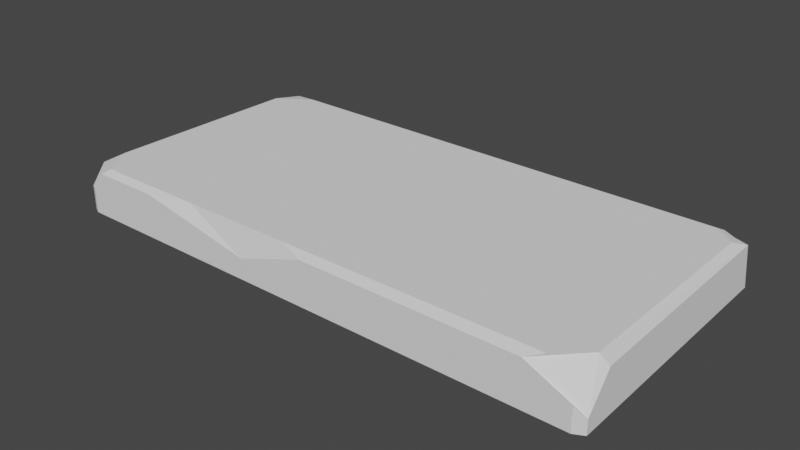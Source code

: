 # Source: Board.blend  (saved by Blender 2.92.15; exported with 4.5.12 LTS)
import bpy
from mathutils import Matrix  # noqa: F401  (used for matrix-valued properties, if any)

bpy.ops.wm.read_factory_settings(use_empty=True)
scene = bpy.context.scene
scene.name = 'Scene'

# ---- collections
col_collection = bpy.data.collections.new('Collection'); scene.collection.children.link(col_collection)

# ---- world
world_world = bpy.data.worlds.new('World'); scene.world = world_world
world_world.use_nodes = True; world_world.node_tree.nodes.clear()
_N = world_world.node_tree.nodes; _L = world_world.node_tree.links
n0 = _N.new('ShaderNodeOutputWorld'); n0.name = 'World Output'; n0.location = (300, 300)
n1 = _N.new('ShaderNodeBackground'); n1.name = 'Background'; n1.location = (10, 300)
n1.inputs[0].default_value = (0.05088, 0.05088, 0.05088, 1.0)
_L.new(n1.outputs[0], n0.inputs[0])
n0.is_active_output = True
world_world.color = (0.05088, 0.05088, 0.05088)
world_world.use_sun_shadow = False
world_world.sun_shadow_jitter_overblur = 0.0

# ---- meshes
me_cube_001 = bpy.data.meshes.new('Cube.001')
me_cube_001.from_pydata([(-0.8861, -0.443, -0.1), (-0.9502, -0.4679, -0.0784), (-0.9755, -0.4553, -0.0784), (-0.8861, 0.443, -0.1), (-0.9604, 0.4628, -0.0784), (-0.9297, 0.4782, -0.0784), (0.8861, -0.443, -0.1), (0.9707, -0.4577, -0.0784), (0.9358, -0.4751, -0.0784), (0.8861, 0.443, -0.1), (0.9313, 0.4774, -0.0784), (0.9604, 0.4628, -0.0784), (0.9608, 0.4319, 0.0784), (0.7822, -0.4745, 0.0784), (0.9296, -0.3578, 0.09564), (0.9707, -0.4577, -0.02729), (0.8325, -0.443, 0.0955), (0.9358, -0.4751, 0.002351), (0.9697, -0.3678, 0.0784), (-0.07738, -0.443, 0.09416), (-0.4849, -0.443, 0.09357), (-0.6524, -0.4691, 0.0784), (0.01775, -0.4716, 0.0784), (-0.2337, -0.4707, -0.004513), (-0.248, -0.3862, 0.09391), (-0.9755, -0.4553, 0.009491), (-0.9502, -0.4679, 0.01177), (-0.8818, -0.443, 0.09299), (-0.9746, -0.4017, 0.0784), (-0.9542, -0.3296, 0.09287), (-0.8969, -0.4681, 0.0784), (-0.8144, 0.4546, 0.09305), (-0.9297, 0.4782, 0.04092), (-0.9619, 0.3682, 0.0784), (-0.9113, 0.4782, 0.0784), (-0.9347, 0.3752, 0.09287), (-0.9604, 0.4628, 0.06022), (-0.6465, 0.4535, 0.0933), (-0.3821, 0.4518, 0.09369), (-0.4194, 0.478, 0.0784), (-0.6256, 0.4781, 0.0784), (-0.5823, 0.478, -0.003437), (-0.5323, 0.3922, 0.09347), (-0.06597, 0.4496, 0.09416), (0.3365, 0.447, 0.09476), (0.3052, 0.4776, 0.0784), (-0.2104, 0.4779, 0.0784), (0.06401, 0.4778, 0.01472), (0.01098, 0.3203, 0.09428), (0.8569, 0.4435, 0.09553), (0.9313, 0.4774, 0.05163), (0.9296, 0.3868, 0.09564), (0.8657, 0.4774, 0.0784), (0.9014, 0.4774, -0.0784)], [], [(8, 17, 13, 22, 23, 21, 30, 26, 1), (12, 18, 15, 7, 11), (2, 25, 28, 33, 36, 4), (5, 32, 34, 40, 41, 39, 46, 47, 45, 52, 53), (0, 1, 2), (3, 4, 5), (6, 7, 8), (9, 10, 11), (3, 0, 2, 4), (1, 26, 25, 2), (9, 3, 5, 53), (6, 9, 11, 7), (0, 6, 8, 1), (3, 9, 6, 0), (13, 16, 19, 22), (15, 17, 8, 7), (21, 20, 27, 30), (22, 19, 24, 20, 21, 23), (25, 26, 30, 27, 29, 28), (28, 29, 35, 33), (33, 35, 31, 34, 32, 36), (34, 31, 37, 40), (36, 32, 5, 4), (39, 38, 43, 46), (39, 41, 40, 37, 42, 38), (45, 44, 49, 52), (46, 43, 48, 44, 45, 47), (52, 49, 51, 12, 50), (12, 51, 14, 18), (51, 49, 44, 48, 43, 38, 42, 37, 31, 35, 29, 27, 20, 24, 19, 16, 14), (17, 15, 18, 14, 16, 13), (50, 12, 11, 10), (53, 10, 9), (53, 52, 50, 10)])
_uv = me_cube_001.uv_layers.new(name='UVMap')
_uv.uv.foreach_set('vector', [0.3892, 0.7518, 0.5033, 0.7518, 0.6108, 0.7715, 0.6108, 0.8696, 0.4936, 0.9019, 0.6108, 0.9556, 0.6108, 0.9869, 0.5166, 0.9938, 0.3892, 0.9939, 0.6108, 0.5124, 0.6108, 0.7198, 0.4615, 0.7431, 0.3892, 0.7431, 0.3892, 0.5043, 0.3892, 0.01118, 0.5134, 0.01118, 0.6108, 0.02487, 0.6108, 0.2215, 0.5851, 0.2457, 0.3892, 0.2457, 0.3892, 0.2533, 0.5578, 0.2533, 0.6108, 0.2557, 0.6108, 0.2932, 0.4951, 0.2988, 0.6108, 0.3202, 0.6108, 0.3475, 0.5208, 0.3835, 0.6108, 0.4151, 0.6108, 0.4885, 0.3892, 0.4932, 0.1392, 0.7358, 0.1312, 0.742, 0.1281, 0.7388, 0.1392, 0.5142, 0.13, 0.5093, 0.1338, 0.5055, 0.3608, 0.7358, 0.3713, 0.7394, 0.367, 0.7438, 0.3608, 0.5142, 0.3664, 0.5057, 0.3701, 0.5093, 0.1392, 0.5142, 0.1392, 0.7358, 0.1281, 0.7388, 0.13, 0.5093, 0.3892, 0.008016, 0.5166, 0.008016, 0.5134, 0.01118, 0.3892, 0.01118, 0.3608, 0.5142, 0.1392, 0.5142, 0.1338, 0.5055, 0.3627, 0.5057, 0.3608, 0.7358, 0.3608, 0.5142, 0.3892, 0.5043, 0.3892, 0.7431, 0.1392, 0.7358, 0.3608, 0.7358, 0.367, 0.7438, 0.1312, 0.742, 0.1392, 0.5142, 0.3608, 0.5142, 0.3608, 0.7358, 0.1392, 0.7358, 0.6108, 0.7715, 0.6194, 0.7709, 0.6177, 0.8847, 0.6108, 0.8696, 0.4615, 0.7431, 0.5033, 0.7518, 0.3892, 0.7518, 0.3892, 0.7431, 0.6108, 0.9556, 0.617, 0.9356, 0.6162, 0.9852, 0.6108, 0.9869, 0.6108, 0.8696, 0.6177, 0.8847, 0.7791, 0.7215, 0.8094, 0.7358, 0.6108, 0.9556, 0.4936, 0.9019, 0.5134, 0.01118, 0.5166, 0.008016, 0.6108, 0.9869, 0.6162, 0.9852, 0.8695, 0.7074, 0.6108, 0.02487, 0.6108, 0.02487, 0.6161, 0.04299, 0.6161, 0.2216, 0.6108, 0.2215, 0.6108, 0.2215, 0.6161, 0.2216, 0.8516, 0.5113, 0.6108, 0.2557, 0.5578, 0.2533, 0.5851, 0.2457, 0.6108, 0.2557, 0.6195, 0.2732, 0.6201, 0.2942, 0.6108, 0.2932, 0.5851, 0.2457, 0.5578, 0.2533, 0.3892, 0.2533, 0.3892, 0.2457, 0.6108, 0.3202, 0.6208, 0.3272, 0.6218, 0.3668, 0.6108, 0.3475, 0.6108, 0.3202, 0.4951, 0.2988, 0.6108, 0.2932, 0.8301, 0.5116, 0.8155, 0.527, 0.6208, 0.3272, 0.6108, 0.4151, 0.623, 0.4171, 0.6246, 0.4821, 0.6108, 0.4885, 0.6108, 0.3475, 0.7558, 0.5126, 0.7459, 0.5449, 0.623, 0.4171, 0.6108, 0.4151, 0.5208, 0.3835, 0.6108, 0.4885, 0.6377, 0.5141, 0.6283, 0.5283, 0.6108, 0.5124, 0.5729, 0.4971, 0.6108, 0.5124, 0.6283, 0.5283, 0.6283, 0.7145, 0.6108, 0.7198, 0.6283, 0.5283, 0.6377, 0.5141, 0.7043, 0.5133, 0.7459, 0.5449, 0.7558, 0.5126, 0.7963, 0.5121, 0.8155, 0.527, 0.8301, 0.5116, 0.8516, 0.5113, 0.867, 0.5312, 0.8695, 0.7074, 0.8602, 0.7358, 0.8094, 0.7358, 0.7791, 0.7215, 0.7572, 0.7358, 0.6408, 0.7358, 0.6283, 0.7145, 0.5033, 0.7518, 0.4615, 0.7431, 0.6108, 0.7198, 0.6283, 0.7145, 0.6408, 0.7358, 0.6108, 0.7715, 0.5729, 0.4971, 0.6108, 0.5124, 0.3892, 0.5043, 0.3892, 0.4971, 0.3627, 0.5057, 0.3664, 0.5057, 0.3608, 0.5142, 0.3892, 0.4932, 0.6108, 0.4885, 0.5729, 0.4971, 0.3892, 0.4971])
me_cube_001.use_remesh_fix_poles = True
me_cube_001.use_remesh_preserve_attributes = False
me_cube_001.use_mirror_vertex_groups = False
me_cube_001.update()

# ---- objects
ob_cube = bpy.data.objects.new('Cube', me_cube_001)

# ---- transforms, parenting, visibility, modifiers, constraints
ob_cube.location = (0.0, 0.0, 0.0)
ob_cube.lineart.crease_threshold = 0.0

# ---- collection membership
col_collection.objects.link(ob_cube)

# ---- scene / render settings (as saved in the file)
scene.frame_start = 1; scene.frame_end = 250; scene.frame_set(1)
scene.render.engine = 'BLENDER_EEVEE_NEXT'
scene.cycles.use_denoising = False
scene.cycles.samples = 128
scene.cycles.sampling_pattern = 'TABULATED_SOBOL'
scene.cycles.use_adaptive_sampling = False
scene.cycles.use_light_tree = False
scene.view_settings.view_transform = 'Filmic'
bpy.context.view_layer.update()

# ---- added for rendering (the .blend has no active camera and no usable light): camera, sun
cam_auto = bpy.data.cameras.new('AutoCamera')
cam_auto.lens = 50.0
cam_auto.sensor_width = 36.0
cam_auto.clip_end = 1000.0
ob_auto_camera = bpy.data.objects.new('AutoCamera', cam_auto)
scene.collection.objects.link(ob_auto_camera)
ob_auto_camera.location = (2.01079, -2.41434, 1.6084)
ob_auto_camera.rotation_euler = (1.09748, -7.21219e-08, 0.694738)
scene.camera = ob_auto_camera
light_auto_sun = bpy.data.lights.new('AutoSun', 'SUN')
light_auto_sun.energy = 3.0
light_auto_sun.angle = 0.0523599
ob_auto_sun = bpy.data.objects.new('AutoSun', light_auto_sun)
scene.collection.objects.link(ob_auto_sun)
ob_auto_sun.rotation_euler = (0.872665, 0.174533, 0.523599)
bpy.context.view_layer.update()
